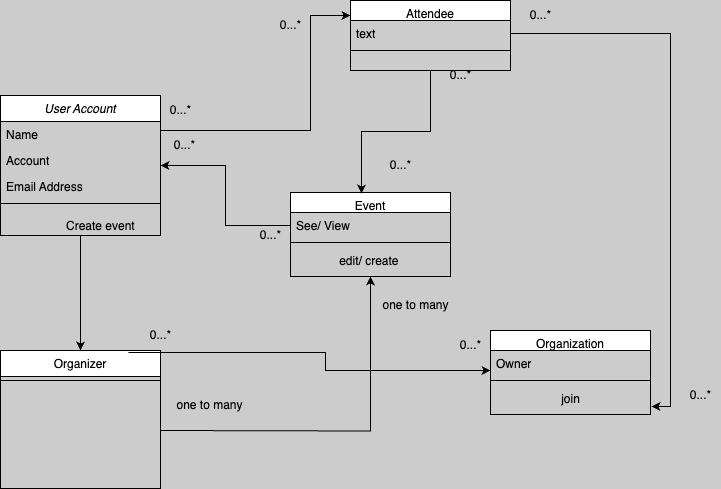

The diagram above was exported from draw.io. Its source (the exported page's mxGraphModel, read from the mxfile embedded in the PNG):
<mxGraphModel dx="954" dy="605" grid="1" gridSize="10" guides="1" tooltips="1" connect="1" arrows="1" fold="1" page="1" pageScale="1" pageWidth="827" pageHeight="1169" background="#CCCCCC" math="0" shadow="0">
  <root>
    <mxCell id="WIyWlLk6GJQsqaUBKTNV-0" />
    <mxCell id="WIyWlLk6GJQsqaUBKTNV-1" parent="WIyWlLk6GJQsqaUBKTNV-0" />
    <mxCell id="d2Ii80BIyt28hr6qMKzp-0" style="edgeStyle=orthogonalEdgeStyle;rounded=0;orthogonalLoop=1;jettySize=auto;html=1;" edge="1" parent="WIyWlLk6GJQsqaUBKTNV-1" source="zkfFHV4jXpPFQw0GAbJ--0" target="zkfFHV4jXpPFQw0GAbJ--6">
      <mxGeometry relative="1" as="geometry" />
    </mxCell>
    <mxCell id="d2Ii80BIyt28hr6qMKzp-1" style="edgeStyle=orthogonalEdgeStyle;rounded=0;orthogonalLoop=1;jettySize=auto;html=1;" edge="1" parent="WIyWlLk6GJQsqaUBKTNV-1" source="zkfFHV4jXpPFQw0GAbJ--0" target="zkfFHV4jXpPFQw0GAbJ--13">
      <mxGeometry relative="1" as="geometry">
        <Array as="points">
          <mxPoint x="470" y="150" />
          <mxPoint x="470" y="35" />
        </Array>
      </mxGeometry>
    </mxCell>
    <mxCell id="zkfFHV4jXpPFQw0GAbJ--0" value="User Account" style="swimlane;fontStyle=2;align=center;verticalAlign=top;childLayout=stackLayout;horizontal=1;startSize=26;horizontalStack=0;resizeParent=1;resizeLast=0;collapsible=1;marginBottom=0;rounded=0;shadow=0;strokeWidth=1;" parent="WIyWlLk6GJQsqaUBKTNV-1" vertex="1">
      <mxGeometry x="160" y="115" width="160" height="140" as="geometry">
        <mxRectangle x="230" y="140" width="160" height="26" as="alternateBounds" />
      </mxGeometry>
    </mxCell>
    <mxCell id="zkfFHV4jXpPFQw0GAbJ--1" value="Name" style="text;align=left;verticalAlign=top;spacingLeft=4;spacingRight=4;overflow=hidden;rotatable=0;points=[[0,0.5],[1,0.5]];portConstraint=eastwest;" parent="zkfFHV4jXpPFQw0GAbJ--0" vertex="1">
      <mxGeometry y="26" width="160" height="26" as="geometry" />
    </mxCell>
    <mxCell id="zkfFHV4jXpPFQw0GAbJ--2" value="Account" style="text;align=left;verticalAlign=top;spacingLeft=4;spacingRight=4;overflow=hidden;rotatable=0;points=[[0,0.5],[1,0.5]];portConstraint=eastwest;rounded=0;shadow=0;html=0;" parent="zkfFHV4jXpPFQw0GAbJ--0" vertex="1">
      <mxGeometry y="52" width="160" height="26" as="geometry" />
    </mxCell>
    <mxCell id="zkfFHV4jXpPFQw0GAbJ--3" value="Email Address" style="text;align=left;verticalAlign=top;spacingLeft=4;spacingRight=4;overflow=hidden;rotatable=0;points=[[0,0.5],[1,0.5]];portConstraint=eastwest;rounded=0;shadow=0;html=0;" parent="zkfFHV4jXpPFQw0GAbJ--0" vertex="1">
      <mxGeometry y="78" width="160" height="26" as="geometry" />
    </mxCell>
    <mxCell id="zkfFHV4jXpPFQw0GAbJ--4" value="" style="line;html=1;strokeWidth=1;align=left;verticalAlign=middle;spacingTop=-1;spacingLeft=3;spacingRight=3;rotatable=0;labelPosition=right;points=[];portConstraint=eastwest;" parent="zkfFHV4jXpPFQw0GAbJ--0" vertex="1">
      <mxGeometry y="104" width="160" height="8" as="geometry" />
    </mxCell>
    <mxCell id="zkfFHV4jXpPFQw0GAbJ--6" value="Organizer" style="swimlane;fontStyle=0;align=center;verticalAlign=top;childLayout=stackLayout;horizontal=1;startSize=26;horizontalStack=0;resizeParent=1;resizeLast=0;collapsible=1;marginBottom=0;rounded=0;shadow=0;strokeWidth=1;" parent="WIyWlLk6GJQsqaUBKTNV-1" vertex="1">
      <mxGeometry x="160" y="370" width="160" height="138" as="geometry">
        <mxRectangle x="130" y="380" width="160" height="26" as="alternateBounds" />
      </mxGeometry>
    </mxCell>
    <mxCell id="zkfFHV4jXpPFQw0GAbJ--9" value="" style="line;html=1;strokeWidth=1;align=left;verticalAlign=middle;spacingTop=-1;spacingLeft=3;spacingRight=3;rotatable=0;labelPosition=right;points=[];portConstraint=eastwest;" parent="zkfFHV4jXpPFQw0GAbJ--6" vertex="1">
      <mxGeometry y="26" width="160" height="8" as="geometry" />
    </mxCell>
    <mxCell id="zkfFHV4jXpPFQw0GAbJ--13" value="Attendee" style="swimlane;fontStyle=0;align=center;verticalAlign=top;childLayout=stackLayout;horizontal=1;startSize=20;horizontalStack=0;resizeParent=1;resizeLast=0;collapsible=1;marginBottom=0;rounded=0;shadow=0;strokeWidth=1;" parent="WIyWlLk6GJQsqaUBKTNV-1" vertex="1">
      <mxGeometry x="510" y="20" width="160" height="70" as="geometry">
        <mxRectangle x="340" y="380" width="170" height="26" as="alternateBounds" />
      </mxGeometry>
    </mxCell>
    <mxCell id="zkfFHV4jXpPFQw0GAbJ--14" value="text" style="text;align=left;verticalAlign=top;spacingLeft=4;spacingRight=4;overflow=hidden;rotatable=0;points=[[0,0.5],[1,0.5]];portConstraint=eastwest;" parent="zkfFHV4jXpPFQw0GAbJ--13" vertex="1">
      <mxGeometry y="20" width="160" height="26" as="geometry" />
    </mxCell>
    <mxCell id="zkfFHV4jXpPFQw0GAbJ--15" value="" style="line;html=1;strokeWidth=1;align=left;verticalAlign=middle;spacingTop=-1;spacingLeft=3;spacingRight=3;rotatable=0;labelPosition=right;points=[];portConstraint=eastwest;" parent="zkfFHV4jXpPFQw0GAbJ--13" vertex="1">
      <mxGeometry y="46" width="160" height="8" as="geometry" />
    </mxCell>
    <mxCell id="zkfFHV4jXpPFQw0GAbJ--5" value="Create event" style="text;align=left;verticalAlign=top;spacingLeft=4;spacingRight=4;overflow=hidden;rotatable=0;points=[[0,0.5],[1,0.5]];portConstraint=eastwest;" parent="WIyWlLk6GJQsqaUBKTNV-1" vertex="1">
      <mxGeometry x="220" y="232" width="160" height="18" as="geometry" />
    </mxCell>
    <mxCell id="d2Ii80BIyt28hr6qMKzp-3" value="Event" style="swimlane;fontStyle=0;align=center;verticalAlign=top;childLayout=stackLayout;horizontal=1;startSize=20;horizontalStack=0;resizeParent=1;resizeLast=0;collapsible=1;marginBottom=0;rounded=0;shadow=0;strokeWidth=1;" vertex="1" parent="WIyWlLk6GJQsqaUBKTNV-1">
      <mxGeometry x="450" y="212" width="160" height="84" as="geometry">
        <mxRectangle x="340" y="380" width="170" height="26" as="alternateBounds" />
      </mxGeometry>
    </mxCell>
    <mxCell id="d2Ii80BIyt28hr6qMKzp-4" value="See/ View" style="text;align=left;verticalAlign=top;spacingLeft=4;spacingRight=4;overflow=hidden;rotatable=0;points=[[0,0.5],[1,0.5]];portConstraint=eastwest;" vertex="1" parent="d2Ii80BIyt28hr6qMKzp-3">
      <mxGeometry y="20" width="160" height="26" as="geometry" />
    </mxCell>
    <mxCell id="d2Ii80BIyt28hr6qMKzp-5" value="" style="line;html=1;strokeWidth=1;align=left;verticalAlign=middle;spacingTop=-1;spacingLeft=3;spacingRight=3;rotatable=0;labelPosition=right;points=[];portConstraint=eastwest;" vertex="1" parent="d2Ii80BIyt28hr6qMKzp-3">
      <mxGeometry y="46" width="160" height="8" as="geometry" />
    </mxCell>
    <mxCell id="d2Ii80BIyt28hr6qMKzp-13" value="edit/ create&amp;nbsp;" style="text;html=1;align=center;verticalAlign=middle;resizable=0;points=[];autosize=1;strokeColor=none;fillColor=none;perimeterSpacing=1;" vertex="1" parent="d2Ii80BIyt28hr6qMKzp-3">
      <mxGeometry y="54" width="160" height="30" as="geometry" />
    </mxCell>
    <mxCell id="d2Ii80BIyt28hr6qMKzp-6" style="edgeStyle=orthogonalEdgeStyle;rounded=0;orthogonalLoop=1;jettySize=auto;html=1;" edge="1" parent="WIyWlLk6GJQsqaUBKTNV-1" source="d2Ii80BIyt28hr6qMKzp-4" target="zkfFHV4jXpPFQw0GAbJ--0">
      <mxGeometry relative="1" as="geometry" />
    </mxCell>
    <mxCell id="d2Ii80BIyt28hr6qMKzp-9" value="0...*" style="text;html=1;align=center;verticalAlign=middle;resizable=0;points=[];autosize=1;strokeColor=none;fillColor=none;" vertex="1" parent="WIyWlLk6GJQsqaUBKTNV-1">
      <mxGeometry x="324" y="150" width="40" height="30" as="geometry" />
    </mxCell>
    <mxCell id="d2Ii80BIyt28hr6qMKzp-10" style="edgeStyle=orthogonalEdgeStyle;rounded=0;orthogonalLoop=1;jettySize=auto;html=1;entryX=0.5;entryY=1;entryDx=0;entryDy=0;" edge="1" parent="WIyWlLk6GJQsqaUBKTNV-1" target="d2Ii80BIyt28hr6qMKzp-3">
      <mxGeometry relative="1" as="geometry">
        <mxPoint x="320" y="450" as="sourcePoint" />
      </mxGeometry>
    </mxCell>
    <mxCell id="d2Ii80BIyt28hr6qMKzp-11" value="0...*" style="text;html=1;align=center;verticalAlign=middle;resizable=0;points=[];autosize=1;strokeColor=none;fillColor=none;" vertex="1" parent="WIyWlLk6GJQsqaUBKTNV-1">
      <mxGeometry x="410" y="240" width="40" height="30" as="geometry" />
    </mxCell>
    <mxCell id="d2Ii80BIyt28hr6qMKzp-12" value="0...*" style="text;html=1;align=center;verticalAlign=middle;resizable=0;points=[];autosize=1;strokeColor=none;fillColor=none;" vertex="1" parent="WIyWlLk6GJQsqaUBKTNV-1">
      <mxGeometry x="430" y="30" width="40" height="30" as="geometry" />
    </mxCell>
    <mxCell id="d2Ii80BIyt28hr6qMKzp-14" value="one to many" style="text;html=1;align=center;verticalAlign=middle;resizable=0;points=[];autosize=1;strokeColor=none;fillColor=none;" vertex="1" parent="WIyWlLk6GJQsqaUBKTNV-1">
      <mxGeometry x="324" y="410" width="90" height="30" as="geometry" />
    </mxCell>
    <mxCell id="d2Ii80BIyt28hr6qMKzp-15" style="edgeStyle=orthogonalEdgeStyle;rounded=0;orthogonalLoop=1;jettySize=auto;html=1;entryX=0.444;entryY=0.012;entryDx=0;entryDy=0;entryPerimeter=0;" edge="1" parent="WIyWlLk6GJQsqaUBKTNV-1" source="zkfFHV4jXpPFQw0GAbJ--13" target="d2Ii80BIyt28hr6qMKzp-3">
      <mxGeometry relative="1" as="geometry" />
    </mxCell>
    <mxCell id="d2Ii80BIyt28hr6qMKzp-16" value="0...*" style="text;html=1;align=center;verticalAlign=middle;resizable=0;points=[];autosize=1;strokeColor=none;fillColor=none;" vertex="1" parent="WIyWlLk6GJQsqaUBKTNV-1">
      <mxGeometry x="600" y="80" width="40" height="30" as="geometry" />
    </mxCell>
    <mxCell id="d2Ii80BIyt28hr6qMKzp-17" value="0...*" style="text;html=1;align=center;verticalAlign=middle;resizable=0;points=[];autosize=1;strokeColor=none;fillColor=none;" vertex="1" parent="WIyWlLk6GJQsqaUBKTNV-1">
      <mxGeometry x="540" y="170" width="40" height="30" as="geometry" />
    </mxCell>
    <mxCell id="d2Ii80BIyt28hr6qMKzp-18" value="Organization" style="swimlane;fontStyle=0;align=center;verticalAlign=top;childLayout=stackLayout;horizontal=1;startSize=20;horizontalStack=0;resizeParent=1;resizeLast=0;collapsible=1;marginBottom=0;rounded=0;shadow=0;strokeWidth=1;" vertex="1" parent="WIyWlLk6GJQsqaUBKTNV-1">
      <mxGeometry x="650" y="350" width="160" height="84" as="geometry">
        <mxRectangle x="340" y="380" width="170" height="26" as="alternateBounds" />
      </mxGeometry>
    </mxCell>
    <mxCell id="d2Ii80BIyt28hr6qMKzp-19" value="Owner" style="text;align=left;verticalAlign=top;spacingLeft=4;spacingRight=4;overflow=hidden;rotatable=0;points=[[0,0.5],[1,0.5]];portConstraint=eastwest;" vertex="1" parent="d2Ii80BIyt28hr6qMKzp-18">
      <mxGeometry y="20" width="160" height="26" as="geometry" />
    </mxCell>
    <mxCell id="d2Ii80BIyt28hr6qMKzp-20" value="" style="line;html=1;strokeWidth=1;align=left;verticalAlign=middle;spacingTop=-1;spacingLeft=3;spacingRight=3;rotatable=0;labelPosition=right;points=[];portConstraint=eastwest;" vertex="1" parent="d2Ii80BIyt28hr6qMKzp-18">
      <mxGeometry y="46" width="160" height="8" as="geometry" />
    </mxCell>
    <mxCell id="d2Ii80BIyt28hr6qMKzp-21" value="join" style="text;html=1;align=center;verticalAlign=middle;resizable=0;points=[];autosize=1;strokeColor=none;fillColor=none;perimeterSpacing=1;" vertex="1" parent="d2Ii80BIyt28hr6qMKzp-18">
      <mxGeometry y="54" width="160" height="30" as="geometry" />
    </mxCell>
    <mxCell id="d2Ii80BIyt28hr6qMKzp-24" style="edgeStyle=orthogonalEdgeStyle;rounded=0;orthogonalLoop=1;jettySize=auto;html=1;entryX=1;entryY=0.719;entryDx=0;entryDy=0;entryPerimeter=0;" edge="1" parent="WIyWlLk6GJQsqaUBKTNV-1" source="zkfFHV4jXpPFQw0GAbJ--14" target="d2Ii80BIyt28hr6qMKzp-21">
      <mxGeometry relative="1" as="geometry" />
    </mxCell>
    <mxCell id="d2Ii80BIyt28hr6qMKzp-25" style="edgeStyle=orthogonalEdgeStyle;rounded=0;orthogonalLoop=1;jettySize=auto;html=1;entryX=0;entryY=0.769;entryDx=0;entryDy=0;entryPerimeter=0;exitX=0.8;exitY=0.014;exitDx=0;exitDy=0;exitPerimeter=0;" edge="1" parent="WIyWlLk6GJQsqaUBKTNV-1" source="zkfFHV4jXpPFQw0GAbJ--6" target="d2Ii80BIyt28hr6qMKzp-19">
      <mxGeometry relative="1" as="geometry">
        <mxPoint x="380" y="399" as="sourcePoint" />
      </mxGeometry>
    </mxCell>
    <mxCell id="d2Ii80BIyt28hr6qMKzp-26" value="0...*" style="text;html=1;align=center;verticalAlign=middle;resizable=0;points=[];autosize=1;strokeColor=none;fillColor=none;" vertex="1" parent="WIyWlLk6GJQsqaUBKTNV-1">
      <mxGeometry x="300" y="340" width="40" height="30" as="geometry" />
    </mxCell>
    <mxCell id="d2Ii80BIyt28hr6qMKzp-27" value="0...*" style="text;html=1;align=center;verticalAlign=middle;resizable=0;points=[];autosize=1;strokeColor=none;fillColor=none;" vertex="1" parent="WIyWlLk6GJQsqaUBKTNV-1">
      <mxGeometry x="610" y="350" width="40" height="30" as="geometry" />
    </mxCell>
    <mxCell id="d2Ii80BIyt28hr6qMKzp-28" value="0...*" style="text;html=1;align=center;verticalAlign=middle;resizable=0;points=[];autosize=1;strokeColor=none;fillColor=none;" vertex="1" parent="WIyWlLk6GJQsqaUBKTNV-1">
      <mxGeometry x="680" y="20" width="40" height="30" as="geometry" />
    </mxCell>
    <mxCell id="d2Ii80BIyt28hr6qMKzp-29" value="0...*" style="text;html=1;align=center;verticalAlign=middle;resizable=0;points=[];autosize=1;strokeColor=none;fillColor=none;" vertex="1" parent="WIyWlLk6GJQsqaUBKTNV-1">
      <mxGeometry x="840" y="400" width="40" height="30" as="geometry" />
    </mxCell>
    <mxCell id="d2Ii80BIyt28hr6qMKzp-30" value="0...*" style="text;html=1;align=center;verticalAlign=middle;resizable=0;points=[];autosize=1;strokeColor=none;fillColor=none;" vertex="1" parent="WIyWlLk6GJQsqaUBKTNV-1">
      <mxGeometry x="320" y="115" width="40" height="30" as="geometry" />
    </mxCell>
    <mxCell id="d2Ii80BIyt28hr6qMKzp-31" value="one to many" style="text;html=1;align=center;verticalAlign=middle;resizable=0;points=[];autosize=1;strokeColor=none;fillColor=none;" vertex="1" parent="WIyWlLk6GJQsqaUBKTNV-1">
      <mxGeometry x="530" y="310" width="90" height="30" as="geometry" />
    </mxCell>
  </root>
</mxGraphModel>